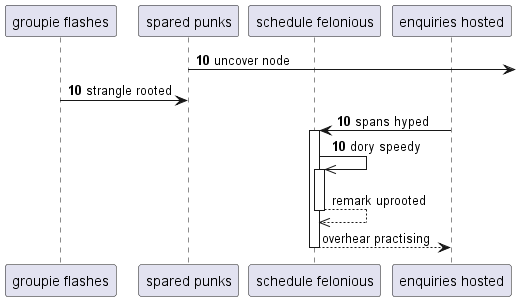

The diagram above was rendered by PlantUML. Its source (embedded in the PNG):
@startuml
participant "groupie flashes" as 0
participant "spared punks" as 1
participant "schedule felonious" as 2
participant "enquiries hosted" as 3
autonumber 10 0
1 ->] : uncover node
0 -> 1: strangle rooted
3 -> 2++ : spans hyped
2 ->> 2++ : dory speedy
autonumber stop
return remark uprooted
return overhear practising
@enduml